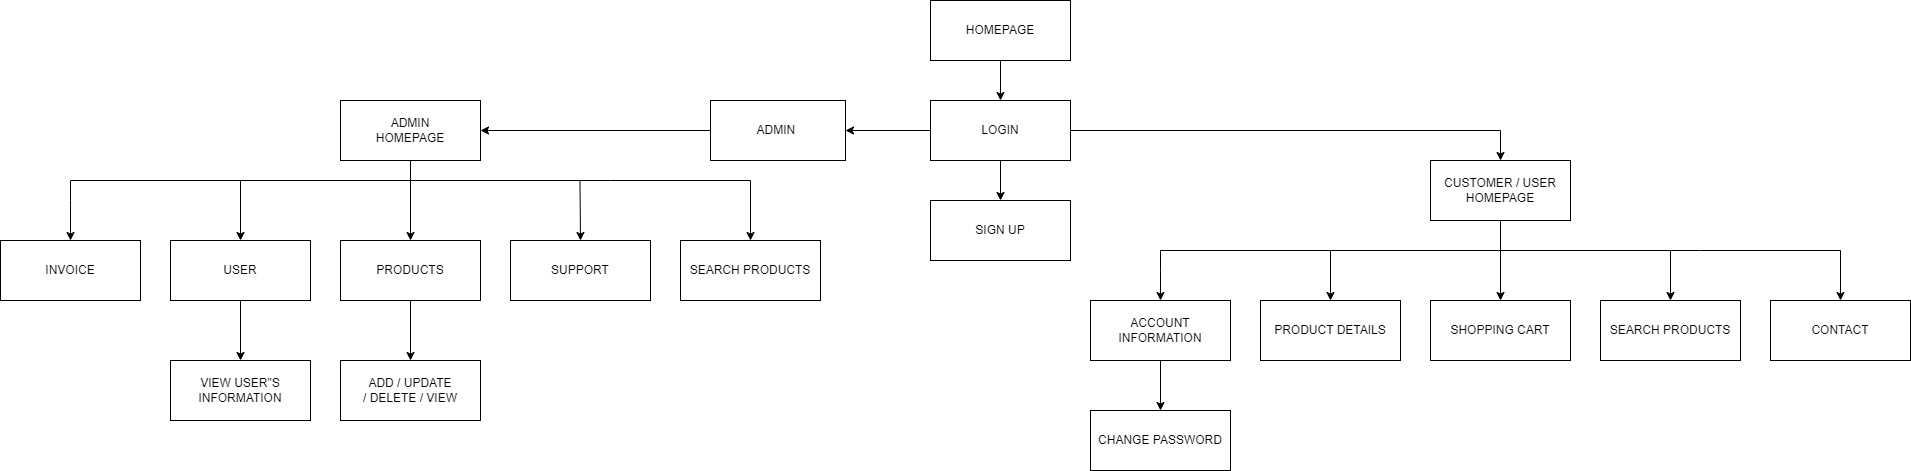

The diagram above was exported from draw.io. Its source (the exported page's mxGraphModel, read from the mxfile embedded in the PNG):
<mxGraphModel dx="2868" dy="1084" grid="1" gridSize="10" guides="1" tooltips="1" connect="1" arrows="1" fold="1" page="1" pageScale="1" pageWidth="850" pageHeight="1100" math="0" shadow="0">
  <root>
    <mxCell id="0" />
    <mxCell id="1" parent="0" />
    <mxCell id="DnFRLDy5NdbGO4BJLAUp-10" style="edgeStyle=orthogonalEdgeStyle;rounded=0;orthogonalLoop=1;jettySize=auto;html=1;entryX=0.5;entryY=0;entryDx=0;entryDy=0;" parent="1" source="DnFRLDy5NdbGO4BJLAUp-1" target="DnFRLDy5NdbGO4BJLAUp-2" edge="1">
      <mxGeometry relative="1" as="geometry" />
    </mxCell>
    <mxCell id="DnFRLDy5NdbGO4BJLAUp-1" value="HOMEPAGE" style="rounded=0;whiteSpace=wrap;html=1;" parent="1" vertex="1">
      <mxGeometry x="350" y="180" width="140" height="60" as="geometry" />
    </mxCell>
    <mxCell id="DnFRLDy5NdbGO4BJLAUp-20" style="edgeStyle=orthogonalEdgeStyle;rounded=0;orthogonalLoop=1;jettySize=auto;html=1;entryX=0.5;entryY=0;entryDx=0;entryDy=0;" parent="1" source="DnFRLDy5NdbGO4BJLAUp-2" target="DnFRLDy5NdbGO4BJLAUp-17" edge="1">
      <mxGeometry relative="1" as="geometry" />
    </mxCell>
    <mxCell id="DnFRLDy5NdbGO4BJLAUp-21" style="edgeStyle=orthogonalEdgeStyle;rounded=0;orthogonalLoop=1;jettySize=auto;html=1;entryX=1;entryY=0.5;entryDx=0;entryDy=0;" parent="1" source="DnFRLDy5NdbGO4BJLAUp-2" target="DnFRLDy5NdbGO4BJLAUp-18" edge="1">
      <mxGeometry relative="1" as="geometry" />
    </mxCell>
    <mxCell id="VDlW9MtoRyM05_1qjIN_-1" style="edgeStyle=orthogonalEdgeStyle;rounded=0;orthogonalLoop=1;jettySize=auto;html=1;entryX=0.5;entryY=0;entryDx=0;entryDy=0;" parent="1" source="DnFRLDy5NdbGO4BJLAUp-2" target="DnFRLDy5NdbGO4BJLAUp-4" edge="1">
      <mxGeometry relative="1" as="geometry" />
    </mxCell>
    <mxCell id="DnFRLDy5NdbGO4BJLAUp-2" value="LOGIN" style="rounded=0;whiteSpace=wrap;html=1;" parent="1" vertex="1">
      <mxGeometry x="350" y="280" width="140" height="60" as="geometry" />
    </mxCell>
    <mxCell id="DnFRLDy5NdbGO4BJLAUp-4" value="SIGN UP" style="rounded=0;whiteSpace=wrap;html=1;" parent="1" vertex="1">
      <mxGeometry x="350" y="380" width="140" height="60" as="geometry" />
    </mxCell>
    <mxCell id="DnFRLDy5NdbGO4BJLAUp-7" value="SHOPPING CART" style="rounded=0;whiteSpace=wrap;html=1;" parent="1" vertex="1">
      <mxGeometry x="850" y="480" width="140" height="60" as="geometry" />
    </mxCell>
    <mxCell id="DnFRLDy5NdbGO4BJLAUp-50" style="edgeStyle=orthogonalEdgeStyle;rounded=0;orthogonalLoop=1;jettySize=auto;html=1;entryX=0.5;entryY=0;entryDx=0;entryDy=0;" parent="1" source="DnFRLDy5NdbGO4BJLAUp-16" target="DnFRLDy5NdbGO4BJLAUp-31" edge="1">
      <mxGeometry relative="1" as="geometry" />
    </mxCell>
    <mxCell id="DnFRLDy5NdbGO4BJLAUp-16" value="ADMIN &lt;br&gt;HOMEPAGE" style="rounded=0;whiteSpace=wrap;html=1;" parent="1" vertex="1">
      <mxGeometry x="-240" y="280" width="140" height="60" as="geometry" />
    </mxCell>
    <mxCell id="DnFRLDy5NdbGO4BJLAUp-44" style="edgeStyle=orthogonalEdgeStyle;rounded=0;orthogonalLoop=1;jettySize=auto;html=1;entryX=0.5;entryY=0;entryDx=0;entryDy=0;" parent="1" source="DnFRLDy5NdbGO4BJLAUp-17" target="DnFRLDy5NdbGO4BJLAUp-7" edge="1">
      <mxGeometry relative="1" as="geometry" />
    </mxCell>
    <mxCell id="DnFRLDy5NdbGO4BJLAUp-17" value="CUSTOMER / USER&lt;br&gt;HOMEPAGE" style="rounded=0;whiteSpace=wrap;html=1;" parent="1" vertex="1">
      <mxGeometry x="850" y="340" width="140" height="60" as="geometry" />
    </mxCell>
    <mxCell id="DnFRLDy5NdbGO4BJLAUp-48" style="edgeStyle=orthogonalEdgeStyle;rounded=0;orthogonalLoop=1;jettySize=auto;html=1;entryX=1;entryY=0.5;entryDx=0;entryDy=0;" parent="1" source="DnFRLDy5NdbGO4BJLAUp-18" target="DnFRLDy5NdbGO4BJLAUp-16" edge="1">
      <mxGeometry relative="1" as="geometry" />
    </mxCell>
    <mxCell id="DnFRLDy5NdbGO4BJLAUp-18" value="ADMIN&amp;nbsp;" style="rounded=0;whiteSpace=wrap;html=1;" parent="1" vertex="1">
      <mxGeometry x="130" y="280" width="135" height="60" as="geometry" />
    </mxCell>
    <mxCell id="DnFRLDy5NdbGO4BJLAUp-19" value="SEARCH PRODUCTS" style="rounded=0;whiteSpace=wrap;html=1;" parent="1" vertex="1">
      <mxGeometry x="1020" y="480" width="140" height="60" as="geometry" />
    </mxCell>
    <mxCell id="_h41fxNxKIZ8-uSrJZ3j-6" style="edgeStyle=orthogonalEdgeStyle;rounded=0;orthogonalLoop=1;jettySize=auto;html=1;entryX=0.5;entryY=0;entryDx=0;entryDy=0;" parent="1" source="DnFRLDy5NdbGO4BJLAUp-31" target="_h41fxNxKIZ8-uSrJZ3j-3" edge="1">
      <mxGeometry relative="1" as="geometry" />
    </mxCell>
    <mxCell id="DnFRLDy5NdbGO4BJLAUp-31" value="PRODUCTS" style="rounded=0;whiteSpace=wrap;html=1;" parent="1" vertex="1">
      <mxGeometry x="-240" y="420" width="140" height="60" as="geometry" />
    </mxCell>
    <mxCell id="DnFRLDy5NdbGO4BJLAUp-32" value="CHANGE PASSWORD" style="rounded=0;whiteSpace=wrap;html=1;" parent="1" vertex="1">
      <mxGeometry x="510" y="590" width="140" height="60" as="geometry" />
    </mxCell>
    <mxCell id="VDlW9MtoRyM05_1qjIN_-3" style="edgeStyle=orthogonalEdgeStyle;rounded=0;orthogonalLoop=1;jettySize=auto;html=1;entryX=0.5;entryY=0;entryDx=0;entryDy=0;" parent="1" edge="1">
      <mxGeometry relative="1" as="geometry">
        <mxPoint x="580" y="540" as="sourcePoint" />
        <mxPoint x="580" y="590" as="targetPoint" />
      </mxGeometry>
    </mxCell>
    <mxCell id="DnFRLDy5NdbGO4BJLAUp-33" value="ACCOUNT INFORMATION" style="rounded=0;whiteSpace=wrap;html=1;" parent="1" vertex="1">
      <mxGeometry x="510" y="480" width="140" height="60" as="geometry" />
    </mxCell>
    <mxCell id="DnFRLDy5NdbGO4BJLAUp-34" value="CONTACT" style="rounded=0;whiteSpace=wrap;html=1;" parent="1" vertex="1">
      <mxGeometry x="1190" y="480" width="140" height="60" as="geometry" />
    </mxCell>
    <mxCell id="DnFRLDy5NdbGO4BJLAUp-40" value="" style="endArrow=classic;html=1;rounded=0;elbow=vertical;startArrow=classic;startFill=1;entryX=0.5;entryY=0;entryDx=0;entryDy=0;targetPerimeterSpacing=6;sourcePerimeterSpacing=6;exitX=0.5;exitY=0;exitDx=0;exitDy=0;" parent="1" target="DnFRLDy5NdbGO4BJLAUp-34" edge="1">
      <mxGeometry width="50" height="50" relative="1" as="geometry">
        <mxPoint x="580" y="480" as="sourcePoint" />
        <mxPoint x="1125" y="430" as="targetPoint" />
        <Array as="points">
          <mxPoint x="580" y="450" />
          <mxPoint x="580" y="430" />
          <mxPoint x="1120" y="430" />
          <mxPoint x="1260" y="430" />
        </Array>
      </mxGeometry>
    </mxCell>
    <mxCell id="DnFRLDy5NdbGO4BJLAUp-45" value="PRODUCT DETAILS" style="rounded=0;whiteSpace=wrap;html=1;" parent="1" vertex="1">
      <mxGeometry x="680" y="480" width="140" height="60" as="geometry" />
    </mxCell>
    <mxCell id="DnFRLDy5NdbGO4BJLAUp-46" value="" style="endArrow=classic;html=1;rounded=0;entryX=0.5;entryY=0;entryDx=0;entryDy=0;strokeWidth=1;targetPerimeterSpacing=6;sourcePerimeterSpacing=6;" parent="1" target="DnFRLDy5NdbGO4BJLAUp-19" edge="1">
      <mxGeometry width="50" height="50" relative="1" as="geometry">
        <mxPoint x="1090" y="430" as="sourcePoint" />
        <mxPoint x="900" y="490" as="targetPoint" />
      </mxGeometry>
    </mxCell>
    <mxCell id="DnFRLDy5NdbGO4BJLAUp-47" value="" style="endArrow=classic;html=1;rounded=0;strokeWidth=1;targetPerimeterSpacing=6;sourcePerimeterSpacing=6;" parent="1" edge="1">
      <mxGeometry width="50" height="50" relative="1" as="geometry">
        <mxPoint x="750" y="430" as="sourcePoint" />
        <mxPoint x="750" y="480" as="targetPoint" />
      </mxGeometry>
    </mxCell>
    <mxCell id="_h41fxNxKIZ8-uSrJZ3j-1" value="" style="endArrow=classic;html=1;rounded=0;elbow=vertical;startArrow=classic;startFill=1;entryX=0.5;entryY=0;entryDx=0;entryDy=0;targetPerimeterSpacing=6;sourcePerimeterSpacing=6;exitX=0.5;exitY=0;exitDx=0;exitDy=0;" parent="1" source="_h41fxNxKIZ8-uSrJZ3j-5" edge="1" target="ro0d-fryCW2VGbVn56GU-2">
      <mxGeometry width="50" height="50" relative="1" as="geometry">
        <mxPoint x="-510" y="410" as="sourcePoint" />
        <mxPoint x="170" y="410" as="targetPoint" />
        <Array as="points">
          <mxPoint x="-510" y="380" />
          <mxPoint x="-510" y="360" />
          <mxPoint x="30" y="360" />
          <mxPoint x="170" y="360" />
        </Array>
      </mxGeometry>
    </mxCell>
    <mxCell id="_h41fxNxKIZ8-uSrJZ3j-2" value="VIEW USER&quot;S INFORMATION" style="rounded=0;whiteSpace=wrap;html=1;" parent="1" vertex="1">
      <mxGeometry x="-410" y="540" width="140" height="60" as="geometry" />
    </mxCell>
    <mxCell id="_h41fxNxKIZ8-uSrJZ3j-3" value="ADD / UPDATE&lt;br&gt;/ DELETE / VIEW" style="rounded=0;whiteSpace=wrap;html=1;" parent="1" vertex="1">
      <mxGeometry x="-240" y="540" width="140" height="60" as="geometry" />
    </mxCell>
    <mxCell id="_h41fxNxKIZ8-uSrJZ3j-4" value="SUPPORT" style="rounded=0;whiteSpace=wrap;html=1;" parent="1" vertex="1">
      <mxGeometry x="-70" y="420" width="140" height="60" as="geometry" />
    </mxCell>
    <mxCell id="_h41fxNxKIZ8-uSrJZ3j-5" value="INVOICE" style="rounded=0;whiteSpace=wrap;html=1;" parent="1" vertex="1">
      <mxGeometry x="-580" y="420" width="140" height="60" as="geometry" />
    </mxCell>
    <mxCell id="ro0d-fryCW2VGbVn56GU-3" style="edgeStyle=orthogonalEdgeStyle;rounded=0;orthogonalLoop=1;jettySize=auto;html=1;entryX=0.5;entryY=0;entryDx=0;entryDy=0;" edge="1" parent="1" source="_h41fxNxKIZ8-uSrJZ3j-7" target="_h41fxNxKIZ8-uSrJZ3j-2">
      <mxGeometry relative="1" as="geometry" />
    </mxCell>
    <mxCell id="_h41fxNxKIZ8-uSrJZ3j-7" value="USER" style="rounded=0;whiteSpace=wrap;html=1;" parent="1" vertex="1">
      <mxGeometry x="-410" y="420" width="140" height="60" as="geometry" />
    </mxCell>
    <mxCell id="_h41fxNxKIZ8-uSrJZ3j-8" value="" style="endArrow=classic;html=1;rounded=0;entryX=0.5;entryY=0;entryDx=0;entryDy=0;" parent="1" target="_h41fxNxKIZ8-uSrJZ3j-7" edge="1">
      <mxGeometry width="50" height="50" relative="1" as="geometry">
        <mxPoint x="-340" y="360" as="sourcePoint" />
        <mxPoint x="-360" y="420" as="targetPoint" />
      </mxGeometry>
    </mxCell>
    <mxCell id="ro0d-fryCW2VGbVn56GU-1" value="" style="endArrow=classic;html=1;rounded=0;entryX=0.5;entryY=0;entryDx=0;entryDy=0;" edge="1" parent="1" target="_h41fxNxKIZ8-uSrJZ3j-4">
      <mxGeometry width="50" height="50" relative="1" as="geometry">
        <mxPoint x="-0.5299999999999727" y="360" as="sourcePoint" />
        <mxPoint x="-1" y="410" as="targetPoint" />
      </mxGeometry>
    </mxCell>
    <mxCell id="ro0d-fryCW2VGbVn56GU-2" value="SEARCH PRODUCTS" style="rounded=0;whiteSpace=wrap;html=1;" vertex="1" parent="1">
      <mxGeometry x="100" y="420" width="140" height="60" as="geometry" />
    </mxCell>
  </root>
</mxGraphModel>